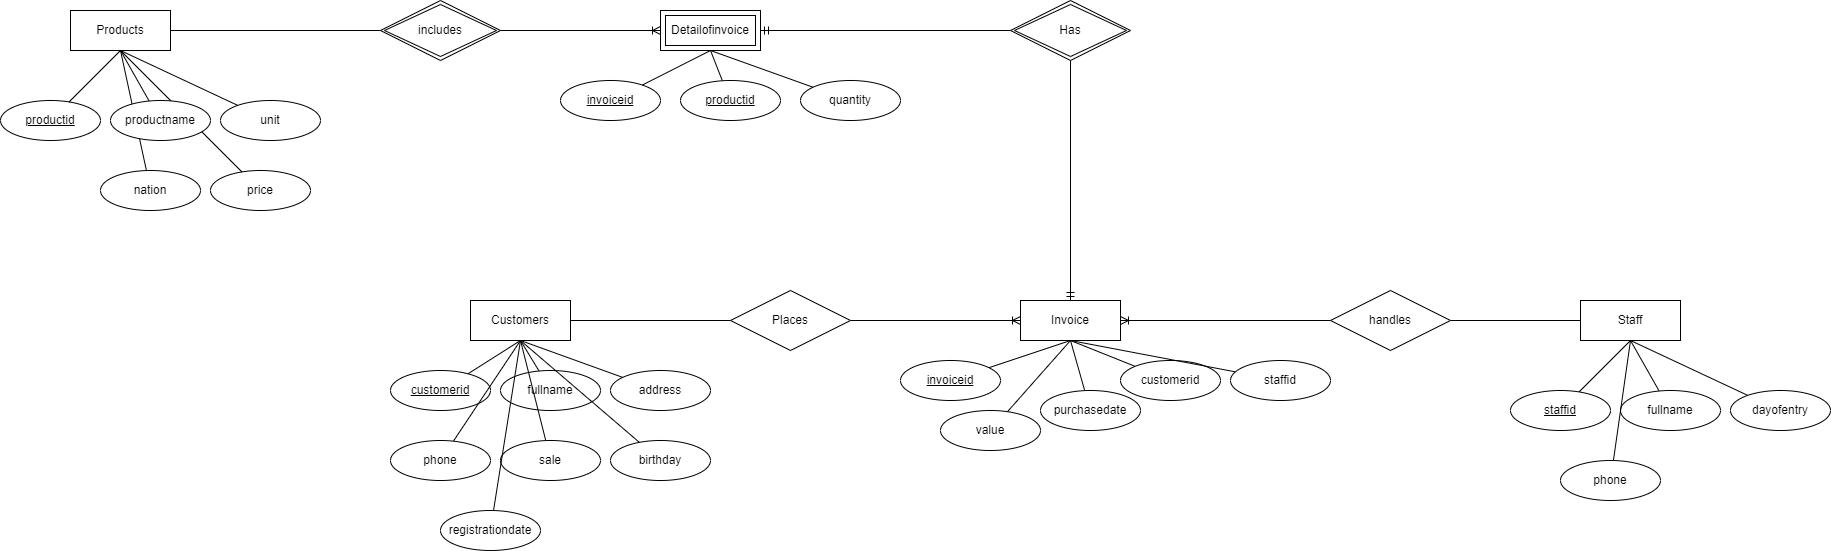

The diagram above was exported from draw.io. Its source (the exported page's mxGraphModel, read from the mxfile embedded in the PNG):
<mxGraphModel dx="2784" dy="2549" grid="1" gridSize="10" guides="1" tooltips="1" connect="1" arrows="1" fold="1" page="1" pageScale="1" pageWidth="850" pageHeight="1100" math="0" shadow="0" extFonts="Permanent Marker^https://fonts.googleapis.com/css?family=Permanent+Marker">
  <root>
    <mxCell id="0" />
    <mxCell id="1" parent="0" />
    <mxCell id="XzHr47iKGGHAIzlNuq7v-27" value="" style="group" vertex="1" connectable="0" parent="1">
      <mxGeometry x="-210" y="220" width="320" height="250" as="geometry" />
    </mxCell>
    <mxCell id="XzHr47iKGGHAIzlNuq7v-1" value="Customers" style="whiteSpace=wrap;html=1;align=center;" vertex="1" parent="XzHr47iKGGHAIzlNuq7v-27">
      <mxGeometry x="80" width="100" height="40" as="geometry" />
    </mxCell>
    <mxCell id="XzHr47iKGGHAIzlNuq7v-12" style="edgeStyle=none;rounded=0;orthogonalLoop=1;jettySize=auto;html=1;entryX=0.5;entryY=1;entryDx=0;entryDy=0;endArrow=none;endFill=0;" edge="1" parent="XzHr47iKGGHAIzlNuq7v-27" source="XzHr47iKGGHAIzlNuq7v-2" target="XzHr47iKGGHAIzlNuq7v-1">
      <mxGeometry relative="1" as="geometry" />
    </mxCell>
    <mxCell id="XzHr47iKGGHAIzlNuq7v-2" value="fullname" style="ellipse;whiteSpace=wrap;html=1;align=center;" vertex="1" parent="XzHr47iKGGHAIzlNuq7v-27">
      <mxGeometry x="110" y="70" width="100" height="40" as="geometry" />
    </mxCell>
    <mxCell id="XzHr47iKGGHAIzlNuq7v-11" style="edgeStyle=none;rounded=0;orthogonalLoop=1;jettySize=auto;html=1;entryX=0.5;entryY=1;entryDx=0;entryDy=0;endArrow=none;endFill=0;" edge="1" parent="XzHr47iKGGHAIzlNuq7v-27" source="XzHr47iKGGHAIzlNuq7v-3" target="XzHr47iKGGHAIzlNuq7v-1">
      <mxGeometry relative="1" as="geometry" />
    </mxCell>
    <mxCell id="XzHr47iKGGHAIzlNuq7v-3" value="customerid" style="ellipse;whiteSpace=wrap;html=1;align=center;fontStyle=4;" vertex="1" parent="XzHr47iKGGHAIzlNuq7v-27">
      <mxGeometry y="70" width="100" height="40" as="geometry" />
    </mxCell>
    <mxCell id="XzHr47iKGGHAIzlNuq7v-13" style="edgeStyle=none;rounded=0;orthogonalLoop=1;jettySize=auto;html=1;entryX=0.5;entryY=1;entryDx=0;entryDy=0;endArrow=none;endFill=0;" edge="1" parent="XzHr47iKGGHAIzlNuq7v-27" source="XzHr47iKGGHAIzlNuq7v-5" target="XzHr47iKGGHAIzlNuq7v-1">
      <mxGeometry relative="1" as="geometry" />
    </mxCell>
    <mxCell id="XzHr47iKGGHAIzlNuq7v-5" value="address" style="ellipse;whiteSpace=wrap;html=1;align=center;" vertex="1" parent="XzHr47iKGGHAIzlNuq7v-27">
      <mxGeometry x="220" y="70" width="100" height="40" as="geometry" />
    </mxCell>
    <mxCell id="XzHr47iKGGHAIzlNuq7v-14" style="edgeStyle=none;rounded=0;orthogonalLoop=1;jettySize=auto;html=1;entryX=0.5;entryY=1;entryDx=0;entryDy=0;endArrow=none;endFill=0;" edge="1" parent="XzHr47iKGGHAIzlNuq7v-27" source="XzHr47iKGGHAIzlNuq7v-6" target="XzHr47iKGGHAIzlNuq7v-1">
      <mxGeometry relative="1" as="geometry" />
    </mxCell>
    <mxCell id="XzHr47iKGGHAIzlNuq7v-6" value="phone" style="ellipse;whiteSpace=wrap;html=1;align=center;" vertex="1" parent="XzHr47iKGGHAIzlNuq7v-27">
      <mxGeometry y="140" width="100" height="40" as="geometry" />
    </mxCell>
    <mxCell id="XzHr47iKGGHAIzlNuq7v-16" style="edgeStyle=none;rounded=0;orthogonalLoop=1;jettySize=auto;html=1;entryX=0.5;entryY=1;entryDx=0;entryDy=0;endArrow=none;endFill=0;" edge="1" parent="XzHr47iKGGHAIzlNuq7v-27" source="XzHr47iKGGHAIzlNuq7v-7" target="XzHr47iKGGHAIzlNuq7v-1">
      <mxGeometry relative="1" as="geometry" />
    </mxCell>
    <mxCell id="XzHr47iKGGHAIzlNuq7v-7" value="birthday" style="ellipse;whiteSpace=wrap;html=1;align=center;" vertex="1" parent="XzHr47iKGGHAIzlNuq7v-27">
      <mxGeometry x="220" y="140" width="100" height="40" as="geometry" />
    </mxCell>
    <mxCell id="XzHr47iKGGHAIzlNuq7v-15" style="edgeStyle=none;rounded=0;orthogonalLoop=1;jettySize=auto;html=1;entryX=0.5;entryY=1;entryDx=0;entryDy=0;endArrow=none;endFill=0;" edge="1" parent="XzHr47iKGGHAIzlNuq7v-27" source="XzHr47iKGGHAIzlNuq7v-8" target="XzHr47iKGGHAIzlNuq7v-1">
      <mxGeometry relative="1" as="geometry" />
    </mxCell>
    <mxCell id="XzHr47iKGGHAIzlNuq7v-8" value="sale" style="ellipse;whiteSpace=wrap;html=1;align=center;" vertex="1" parent="XzHr47iKGGHAIzlNuq7v-27">
      <mxGeometry x="110" y="140" width="100" height="40" as="geometry" />
    </mxCell>
    <mxCell id="XzHr47iKGGHAIzlNuq7v-17" style="edgeStyle=none;rounded=0;orthogonalLoop=1;jettySize=auto;html=1;entryX=0.5;entryY=1;entryDx=0;entryDy=0;endArrow=none;endFill=0;" edge="1" parent="XzHr47iKGGHAIzlNuq7v-27" source="XzHr47iKGGHAIzlNuq7v-9" target="XzHr47iKGGHAIzlNuq7v-1">
      <mxGeometry relative="1" as="geometry" />
    </mxCell>
    <mxCell id="XzHr47iKGGHAIzlNuq7v-9" value="registrationdate" style="ellipse;whiteSpace=wrap;html=1;align=center;" vertex="1" parent="XzHr47iKGGHAIzlNuq7v-27">
      <mxGeometry x="50" y="210" width="100" height="40" as="geometry" />
    </mxCell>
    <mxCell id="XzHr47iKGGHAIzlNuq7v-61" value="" style="group" vertex="1" connectable="0" parent="1">
      <mxGeometry x="-40" y="-70" width="340" height="110" as="geometry" />
    </mxCell>
    <mxCell id="XzHr47iKGGHAIzlNuq7v-52" value="Detailofinvoice" style="shape=ext;margin=3;double=1;whiteSpace=wrap;html=1;align=center;" vertex="1" parent="XzHr47iKGGHAIzlNuq7v-61">
      <mxGeometry x="100" width="100" height="40" as="geometry" />
    </mxCell>
    <mxCell id="XzHr47iKGGHAIzlNuq7v-54" style="edgeStyle=none;rounded=0;orthogonalLoop=1;jettySize=auto;html=1;entryX=0.5;entryY=1;entryDx=0;entryDy=0;endArrow=none;endFill=0;" edge="1" parent="XzHr47iKGGHAIzlNuq7v-61" source="XzHr47iKGGHAIzlNuq7v-53" target="XzHr47iKGGHAIzlNuq7v-52">
      <mxGeometry relative="1" as="geometry" />
    </mxCell>
    <mxCell id="XzHr47iKGGHAIzlNuq7v-53" value="invoiceid" style="ellipse;whiteSpace=wrap;html=1;align=center;fontStyle=4;" vertex="1" parent="XzHr47iKGGHAIzlNuq7v-61">
      <mxGeometry y="70" width="100" height="40" as="geometry" />
    </mxCell>
    <mxCell id="XzHr47iKGGHAIzlNuq7v-56" style="edgeStyle=none;rounded=0;orthogonalLoop=1;jettySize=auto;html=1;entryX=0.5;entryY=1;entryDx=0;entryDy=0;endArrow=none;endFill=0;" edge="1" parent="XzHr47iKGGHAIzlNuq7v-61" source="XzHr47iKGGHAIzlNuq7v-55" target="XzHr47iKGGHAIzlNuq7v-52">
      <mxGeometry relative="1" as="geometry" />
    </mxCell>
    <mxCell id="XzHr47iKGGHAIzlNuq7v-55" value="productid" style="ellipse;whiteSpace=wrap;html=1;align=center;fontStyle=4;" vertex="1" parent="XzHr47iKGGHAIzlNuq7v-61">
      <mxGeometry x="120" y="70" width="100" height="40" as="geometry" />
    </mxCell>
    <mxCell id="XzHr47iKGGHAIzlNuq7v-60" style="edgeStyle=none;rounded=0;orthogonalLoop=1;jettySize=auto;html=1;entryX=0.5;entryY=1;entryDx=0;entryDy=0;endArrow=none;endFill=0;" edge="1" parent="XzHr47iKGGHAIzlNuq7v-61" source="XzHr47iKGGHAIzlNuq7v-57" target="XzHr47iKGGHAIzlNuq7v-52">
      <mxGeometry relative="1" as="geometry" />
    </mxCell>
    <mxCell id="XzHr47iKGGHAIzlNuq7v-57" value="quantity" style="ellipse;whiteSpace=wrap;html=1;align=center;" vertex="1" parent="XzHr47iKGGHAIzlNuq7v-61">
      <mxGeometry x="240" y="70" width="100" height="40" as="geometry" />
    </mxCell>
    <mxCell id="XzHr47iKGGHAIzlNuq7v-65" style="edgeStyle=none;rounded=0;orthogonalLoop=1;jettySize=auto;html=1;entryX=0;entryY=0.5;entryDx=0;entryDy=0;endArrow=ERoneToMany;endFill=0;" edge="1" parent="1" source="XzHr47iKGGHAIzlNuq7v-62" target="XzHr47iKGGHAIzlNuq7v-42">
      <mxGeometry relative="1" as="geometry" />
    </mxCell>
    <mxCell id="XzHr47iKGGHAIzlNuq7v-62" value="Places" style="shape=rhombus;perimeter=rhombusPerimeter;whiteSpace=wrap;html=1;align=center;" vertex="1" parent="1">
      <mxGeometry x="130" y="210" width="120" height="60" as="geometry" />
    </mxCell>
    <mxCell id="XzHr47iKGGHAIzlNuq7v-63" style="edgeStyle=none;rounded=0;orthogonalLoop=1;jettySize=auto;html=1;entryX=0;entryY=0.5;entryDx=0;entryDy=0;endArrow=none;endFill=0;" edge="1" parent="1" source="XzHr47iKGGHAIzlNuq7v-1" target="XzHr47iKGGHAIzlNuq7v-62">
      <mxGeometry relative="1" as="geometry" />
    </mxCell>
    <mxCell id="XzHr47iKGGHAIzlNuq7v-64" value="" style="group" vertex="1" connectable="0" parent="1">
      <mxGeometry x="300" y="220" width="430" height="150" as="geometry" />
    </mxCell>
    <mxCell id="XzHr47iKGGHAIzlNuq7v-58" value="value" style="ellipse;whiteSpace=wrap;html=1;align=center;container=0;" vertex="1" parent="XzHr47iKGGHAIzlNuq7v-64">
      <mxGeometry x="40" y="110" width="100" height="40" as="geometry" />
    </mxCell>
    <mxCell id="XzHr47iKGGHAIzlNuq7v-42" value="Invoice" style="whiteSpace=wrap;html=1;align=center;" vertex="1" parent="XzHr47iKGGHAIzlNuq7v-64">
      <mxGeometry x="120" width="100" height="40" as="geometry" />
    </mxCell>
    <mxCell id="XzHr47iKGGHAIzlNuq7v-47" style="edgeStyle=none;rounded=0;orthogonalLoop=1;jettySize=auto;html=1;entryX=0.5;entryY=1;entryDx=0;entryDy=0;endArrow=none;endFill=0;" edge="1" parent="XzHr47iKGGHAIzlNuq7v-64" source="XzHr47iKGGHAIzlNuq7v-43" target="XzHr47iKGGHAIzlNuq7v-42">
      <mxGeometry relative="1" as="geometry" />
    </mxCell>
    <mxCell id="XzHr47iKGGHAIzlNuq7v-43" value="invoiceid" style="ellipse;whiteSpace=wrap;html=1;align=center;fontStyle=4;" vertex="1" parent="XzHr47iKGGHAIzlNuq7v-64">
      <mxGeometry y="60" width="100" height="40" as="geometry" />
    </mxCell>
    <mxCell id="XzHr47iKGGHAIzlNuq7v-48" style="edgeStyle=none;rounded=0;orthogonalLoop=1;jettySize=auto;html=1;entryX=0.5;entryY=1;entryDx=0;entryDy=0;endArrow=none;endFill=0;" edge="1" parent="XzHr47iKGGHAIzlNuq7v-64" source="XzHr47iKGGHAIzlNuq7v-44" target="XzHr47iKGGHAIzlNuq7v-42">
      <mxGeometry relative="1" as="geometry" />
    </mxCell>
    <mxCell id="XzHr47iKGGHAIzlNuq7v-44" value="purchasedate" style="ellipse;whiteSpace=wrap;html=1;align=center;" vertex="1" parent="XzHr47iKGGHAIzlNuq7v-64">
      <mxGeometry x="140" y="90" width="100" height="40" as="geometry" />
    </mxCell>
    <mxCell id="XzHr47iKGGHAIzlNuq7v-49" style="edgeStyle=none;rounded=0;orthogonalLoop=1;jettySize=auto;html=1;entryX=0.5;entryY=1;entryDx=0;entryDy=0;endArrow=none;endFill=0;" edge="1" parent="XzHr47iKGGHAIzlNuq7v-64" source="XzHr47iKGGHAIzlNuq7v-45" target="XzHr47iKGGHAIzlNuq7v-42">
      <mxGeometry relative="1" as="geometry" />
    </mxCell>
    <mxCell id="XzHr47iKGGHAIzlNuq7v-45" value="customerid" style="ellipse;whiteSpace=wrap;html=1;align=center;" vertex="1" parent="XzHr47iKGGHAIzlNuq7v-64">
      <mxGeometry x="220" y="60" width="100" height="40" as="geometry" />
    </mxCell>
    <mxCell id="XzHr47iKGGHAIzlNuq7v-50" style="edgeStyle=none;rounded=0;orthogonalLoop=1;jettySize=auto;html=1;entryX=0.5;entryY=1;entryDx=0;entryDy=0;endArrow=none;endFill=0;" edge="1" parent="XzHr47iKGGHAIzlNuq7v-64" source="XzHr47iKGGHAIzlNuq7v-46" target="XzHr47iKGGHAIzlNuq7v-42">
      <mxGeometry relative="1" as="geometry" />
    </mxCell>
    <mxCell id="XzHr47iKGGHAIzlNuq7v-46" value="staffid" style="ellipse;whiteSpace=wrap;html=1;align=center;" vertex="1" parent="XzHr47iKGGHAIzlNuq7v-64">
      <mxGeometry x="330" y="60" width="100" height="40" as="geometry" />
    </mxCell>
    <mxCell id="XzHr47iKGGHAIzlNuq7v-59" style="edgeStyle=none;rounded=0;orthogonalLoop=1;jettySize=auto;html=1;entryX=0.5;entryY=1;entryDx=0;entryDy=0;endArrow=none;endFill=0;" edge="1" parent="XzHr47iKGGHAIzlNuq7v-64" source="XzHr47iKGGHAIzlNuq7v-58" target="XzHr47iKGGHAIzlNuq7v-42">
      <mxGeometry relative="1" as="geometry" />
    </mxCell>
    <mxCell id="XzHr47iKGGHAIzlNuq7v-41" value="" style="group" vertex="1" connectable="0" parent="1">
      <mxGeometry x="-600" y="-70" width="320" height="200" as="geometry" />
    </mxCell>
    <mxCell id="XzHr47iKGGHAIzlNuq7v-29" value="Products" style="whiteSpace=wrap;html=1;align=center;" vertex="1" parent="XzHr47iKGGHAIzlNuq7v-41">
      <mxGeometry x="70" width="100" height="40" as="geometry" />
    </mxCell>
    <mxCell id="XzHr47iKGGHAIzlNuq7v-30" value="productid" style="ellipse;whiteSpace=wrap;html=1;align=center;fontStyle=4;" vertex="1" parent="XzHr47iKGGHAIzlNuq7v-41">
      <mxGeometry y="90" width="100" height="40" as="geometry" />
    </mxCell>
    <mxCell id="XzHr47iKGGHAIzlNuq7v-34" value="unit" style="ellipse;whiteSpace=wrap;html=1;align=center;" vertex="1" parent="XzHr47iKGGHAIzlNuq7v-41">
      <mxGeometry x="220" y="90" width="100" height="40" as="geometry" />
    </mxCell>
    <mxCell id="XzHr47iKGGHAIzlNuq7v-37" value="nation" style="ellipse;whiteSpace=wrap;html=1;align=center;" vertex="1" parent="XzHr47iKGGHAIzlNuq7v-41">
      <mxGeometry x="100" y="160" width="100" height="40" as="geometry" />
    </mxCell>
    <mxCell id="XzHr47iKGGHAIzlNuq7v-38" value="price" style="ellipse;whiteSpace=wrap;html=1;align=center;" vertex="1" parent="XzHr47iKGGHAIzlNuq7v-41">
      <mxGeometry x="210" y="160" width="100" height="40" as="geometry" />
    </mxCell>
    <mxCell id="XzHr47iKGGHAIzlNuq7v-31" style="edgeStyle=none;rounded=0;orthogonalLoop=1;jettySize=auto;html=1;entryX=0.5;entryY=1;entryDx=0;entryDy=0;endArrow=none;endFill=0;" edge="1" parent="XzHr47iKGGHAIzlNuq7v-41" source="XzHr47iKGGHAIzlNuq7v-30" target="XzHr47iKGGHAIzlNuq7v-29">
      <mxGeometry relative="1" as="geometry" />
    </mxCell>
    <mxCell id="XzHr47iKGGHAIzlNuq7v-33" style="edgeStyle=none;rounded=0;orthogonalLoop=1;jettySize=auto;html=1;entryX=0.5;entryY=1;entryDx=0;entryDy=0;endArrow=none;endFill=0;" edge="1" parent="XzHr47iKGGHAIzlNuq7v-41" source="XzHr47iKGGHAIzlNuq7v-32" target="XzHr47iKGGHAIzlNuq7v-29">
      <mxGeometry relative="1" as="geometry" />
    </mxCell>
    <mxCell id="XzHr47iKGGHAIzlNuq7v-35" style="edgeStyle=none;rounded=0;orthogonalLoop=1;jettySize=auto;html=1;entryX=0.5;entryY=1;entryDx=0;entryDy=0;endArrow=none;endFill=0;" edge="1" parent="XzHr47iKGGHAIzlNuq7v-41" source="XzHr47iKGGHAIzlNuq7v-34" target="XzHr47iKGGHAIzlNuq7v-29">
      <mxGeometry relative="1" as="geometry" />
    </mxCell>
    <mxCell id="XzHr47iKGGHAIzlNuq7v-40" style="edgeStyle=none;rounded=0;orthogonalLoop=1;jettySize=auto;html=1;entryX=0.5;entryY=1;entryDx=0;entryDy=0;endArrow=none;endFill=0;" edge="1" parent="XzHr47iKGGHAIzlNuq7v-41" source="XzHr47iKGGHAIzlNuq7v-37" target="XzHr47iKGGHAIzlNuq7v-29">
      <mxGeometry relative="1" as="geometry" />
    </mxCell>
    <mxCell id="XzHr47iKGGHAIzlNuq7v-39" style="edgeStyle=none;rounded=0;orthogonalLoop=1;jettySize=auto;html=1;entryX=0.5;entryY=1;entryDx=0;entryDy=0;endArrow=none;endFill=0;" edge="1" parent="XzHr47iKGGHAIzlNuq7v-41" source="XzHr47iKGGHAIzlNuq7v-38" target="XzHr47iKGGHAIzlNuq7v-29">
      <mxGeometry relative="1" as="geometry" />
    </mxCell>
    <mxCell id="XzHr47iKGGHAIzlNuq7v-32" value="productname" style="ellipse;whiteSpace=wrap;html=1;align=center;" vertex="1" parent="XzHr47iKGGHAIzlNuq7v-41">
      <mxGeometry x="110" y="90" width="100" height="40" as="geometry" />
    </mxCell>
    <mxCell id="XzHr47iKGGHAIzlNuq7v-66" value="" style="group" vertex="1" connectable="0" parent="1">
      <mxGeometry x="910" y="220" width="320" height="200" as="geometry" />
    </mxCell>
    <mxCell id="XzHr47iKGGHAIzlNuq7v-18" value="Staff" style="whiteSpace=wrap;html=1;align=center;" vertex="1" parent="XzHr47iKGGHAIzlNuq7v-66">
      <mxGeometry x="70" width="100" height="40" as="geometry" />
    </mxCell>
    <mxCell id="XzHr47iKGGHAIzlNuq7v-20" style="edgeStyle=none;rounded=0;orthogonalLoop=1;jettySize=auto;html=1;entryX=0.5;entryY=1;entryDx=0;entryDy=0;endArrow=none;endFill=0;" edge="1" parent="XzHr47iKGGHAIzlNuq7v-66" source="XzHr47iKGGHAIzlNuq7v-19" target="XzHr47iKGGHAIzlNuq7v-18">
      <mxGeometry relative="1" as="geometry" />
    </mxCell>
    <mxCell id="XzHr47iKGGHAIzlNuq7v-19" value="staffid" style="ellipse;whiteSpace=wrap;html=1;align=center;fontStyle=4;" vertex="1" parent="XzHr47iKGGHAIzlNuq7v-66">
      <mxGeometry y="90" width="100" height="40" as="geometry" />
    </mxCell>
    <mxCell id="XzHr47iKGGHAIzlNuq7v-22" style="edgeStyle=none;rounded=0;orthogonalLoop=1;jettySize=auto;html=1;entryX=0.5;entryY=1;entryDx=0;entryDy=0;endArrow=none;endFill=0;" edge="1" parent="XzHr47iKGGHAIzlNuq7v-66" source="XzHr47iKGGHAIzlNuq7v-21" target="XzHr47iKGGHAIzlNuq7v-18">
      <mxGeometry relative="1" as="geometry" />
    </mxCell>
    <mxCell id="XzHr47iKGGHAIzlNuq7v-21" value="fullname" style="ellipse;whiteSpace=wrap;html=1;align=center;" vertex="1" parent="XzHr47iKGGHAIzlNuq7v-66">
      <mxGeometry x="110" y="90" width="100" height="40" as="geometry" />
    </mxCell>
    <mxCell id="XzHr47iKGGHAIzlNuq7v-24" style="edgeStyle=none;rounded=0;orthogonalLoop=1;jettySize=auto;html=1;entryX=0.5;entryY=1;entryDx=0;entryDy=0;endArrow=none;endFill=0;" edge="1" parent="XzHr47iKGGHAIzlNuq7v-66" source="XzHr47iKGGHAIzlNuq7v-23" target="XzHr47iKGGHAIzlNuq7v-18">
      <mxGeometry relative="1" as="geometry" />
    </mxCell>
    <mxCell id="XzHr47iKGGHAIzlNuq7v-23" value="dayofentry" style="ellipse;whiteSpace=wrap;html=1;align=center;" vertex="1" parent="XzHr47iKGGHAIzlNuq7v-66">
      <mxGeometry x="220" y="90" width="100" height="40" as="geometry" />
    </mxCell>
    <mxCell id="XzHr47iKGGHAIzlNuq7v-26" style="edgeStyle=none;rounded=0;orthogonalLoop=1;jettySize=auto;html=1;entryX=0.5;entryY=1;entryDx=0;entryDy=0;endArrow=none;endFill=0;" edge="1" parent="XzHr47iKGGHAIzlNuq7v-66" source="XzHr47iKGGHAIzlNuq7v-25" target="XzHr47iKGGHAIzlNuq7v-18">
      <mxGeometry relative="1" as="geometry" />
    </mxCell>
    <mxCell id="XzHr47iKGGHAIzlNuq7v-25" value="phone" style="ellipse;whiteSpace=wrap;html=1;align=center;" vertex="1" parent="XzHr47iKGGHAIzlNuq7v-66">
      <mxGeometry x="50" y="160" width="100" height="40" as="geometry" />
    </mxCell>
    <mxCell id="XzHr47iKGGHAIzlNuq7v-69" style="edgeStyle=none;rounded=0;orthogonalLoop=1;jettySize=auto;html=1;endArrow=none;endFill=0;" edge="1" parent="1" source="XzHr47iKGGHAIzlNuq7v-67" target="XzHr47iKGGHAIzlNuq7v-18">
      <mxGeometry relative="1" as="geometry" />
    </mxCell>
    <mxCell id="XzHr47iKGGHAIzlNuq7v-67" value="handles" style="shape=rhombus;perimeter=rhombusPerimeter;whiteSpace=wrap;html=1;align=center;" vertex="1" parent="1">
      <mxGeometry x="730" y="210" width="120" height="60" as="geometry" />
    </mxCell>
    <mxCell id="XzHr47iKGGHAIzlNuq7v-68" style="edgeStyle=none;rounded=0;orthogonalLoop=1;jettySize=auto;html=1;entryX=0;entryY=0.5;entryDx=0;entryDy=0;endArrow=none;endFill=0;startArrow=ERoneToMany;startFill=0;" edge="1" parent="1" source="XzHr47iKGGHAIzlNuq7v-42" target="XzHr47iKGGHAIzlNuq7v-67">
      <mxGeometry relative="1" as="geometry" />
    </mxCell>
    <mxCell id="XzHr47iKGGHAIzlNuq7v-72" style="edgeStyle=none;rounded=0;orthogonalLoop=1;jettySize=auto;html=1;entryX=0.5;entryY=0;entryDx=0;entryDy=0;endArrow=ERmandOne;endFill=0;exitX=0.5;exitY=1;exitDx=0;exitDy=0;" edge="1" parent="1" source="XzHr47iKGGHAIzlNuq7v-74" target="XzHr47iKGGHAIzlNuq7v-42">
      <mxGeometry relative="1" as="geometry">
        <mxPoint x="470" y="-20" as="sourcePoint" />
      </mxGeometry>
    </mxCell>
    <mxCell id="XzHr47iKGGHAIzlNuq7v-73" style="edgeStyle=none;rounded=0;orthogonalLoop=1;jettySize=auto;html=1;endArrow=ERmandOne;endFill=0;exitX=0;exitY=0.5;exitDx=0;exitDy=0;" edge="1" parent="1" source="XzHr47iKGGHAIzlNuq7v-74" target="XzHr47iKGGHAIzlNuq7v-52">
      <mxGeometry relative="1" as="geometry">
        <mxPoint x="410" y="-50" as="sourcePoint" />
      </mxGeometry>
    </mxCell>
    <mxCell id="XzHr47iKGGHAIzlNuq7v-74" value="Has" style="shape=rhombus;double=1;perimeter=rhombusPerimeter;whiteSpace=wrap;html=1;align=center;" vertex="1" parent="1">
      <mxGeometry x="410" y="-80" width="120" height="60" as="geometry" />
    </mxCell>
    <mxCell id="XzHr47iKGGHAIzlNuq7v-78" style="edgeStyle=none;rounded=0;orthogonalLoop=1;jettySize=auto;html=1;entryX=0;entryY=0.5;entryDx=0;entryDy=0;endArrow=ERoneToMany;endFill=0;" edge="1" parent="1" source="XzHr47iKGGHAIzlNuq7v-76" target="XzHr47iKGGHAIzlNuq7v-52">
      <mxGeometry relative="1" as="geometry" />
    </mxCell>
    <mxCell id="XzHr47iKGGHAIzlNuq7v-76" value="includes" style="shape=rhombus;double=1;perimeter=rhombusPerimeter;whiteSpace=wrap;html=1;align=center;" vertex="1" parent="1">
      <mxGeometry x="-220" y="-80" width="120" height="60" as="geometry" />
    </mxCell>
    <mxCell id="XzHr47iKGGHAIzlNuq7v-77" style="edgeStyle=none;rounded=0;orthogonalLoop=1;jettySize=auto;html=1;entryX=0;entryY=0.5;entryDx=0;entryDy=0;endArrow=none;endFill=0;" edge="1" parent="1" source="XzHr47iKGGHAIzlNuq7v-29" target="XzHr47iKGGHAIzlNuq7v-76">
      <mxGeometry relative="1" as="geometry" />
    </mxCell>
  </root>
</mxGraphModel>